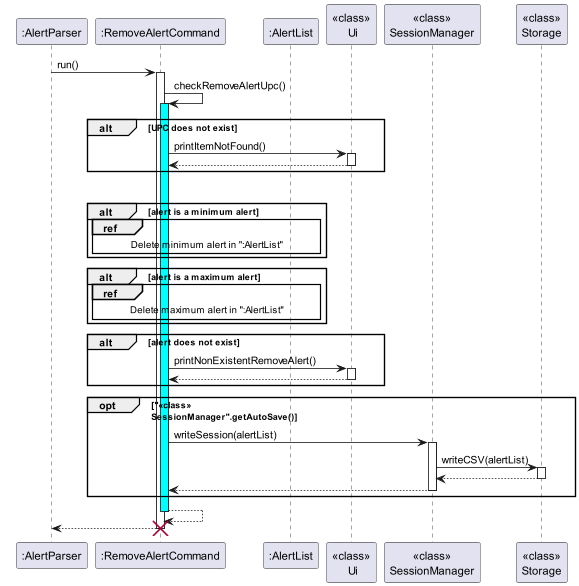

The diagram above was rendered by PlantUML. Its source (embedded in the PNG):
@startuml
'https://plantuml.com/sequence-diagram

participant ":AlertParser"
participant ":RemoveAlertCommand"
participant ":AlertList"

participant "<<class>>\n Ui"
participant "<<class>>\nSessionManager"
participant "<<class>>\nStorage"
":AlertParser" -> ":RemoveAlertCommand": run()

activate ":RemoveAlertCommand"

":RemoveAlertCommand" -> ":RemoveAlertCommand": checkRemoveAlertUpc()
activate ":RemoveAlertCommand" #cyan
alt UPC does not exist
    ":RemoveAlertCommand" -> "<<class>>\n Ui": printItemNotFound()
    activate "<<class>>\n Ui"
    "<<class>>\n Ui" -->":RemoveAlertCommand":
    deactivate "<<class>>\n Ui"
end


alt UPC exists
    alt alert is a minimum alert
     ref over ":RemoveAlertCommand", ":AlertList": Delete minimum alert in ":AlertList"
     end

    alt alert is a maximum alert
    ref over ":RemoveAlertCommand", ":AlertList": Delete maximum alert in ":AlertList"
    end

    alt alert does not exist
      ":RemoveAlertCommand" -> "<<class>>\n Ui": printNonExistentRemoveAlert()
        activate "<<class>>\n Ui"
        "<<class>>\n Ui" -->":RemoveAlertCommand":
        deactivate "<<class>>\n Ui"
    end

     opt "<<class>>\nSessionManager".getAutoSave()
        ":RemoveAlertCommand" ->"<<class>>\nSessionManager":writeSession(alertList)
        activate "<<class>>\nSessionManager"
        "<<class>>\nSessionManager"->"<<class>>\nStorage":writeCSV(alertList)
        activate "<<class>>\nStorage"
        "<<class>>\nStorage" -->"<<class>>\nSessionManager":
        deactivate "<<class>>\nStorage"
        "<<class>>\nSessionManager" -->":RemoveAlertCommand":
        deactivate "<<class>>\nSessionManager"
        end
return
":RemoveAlertCommand" --> ":AlertParser"
destroy ":RemoveAlertCommand"

@enduml